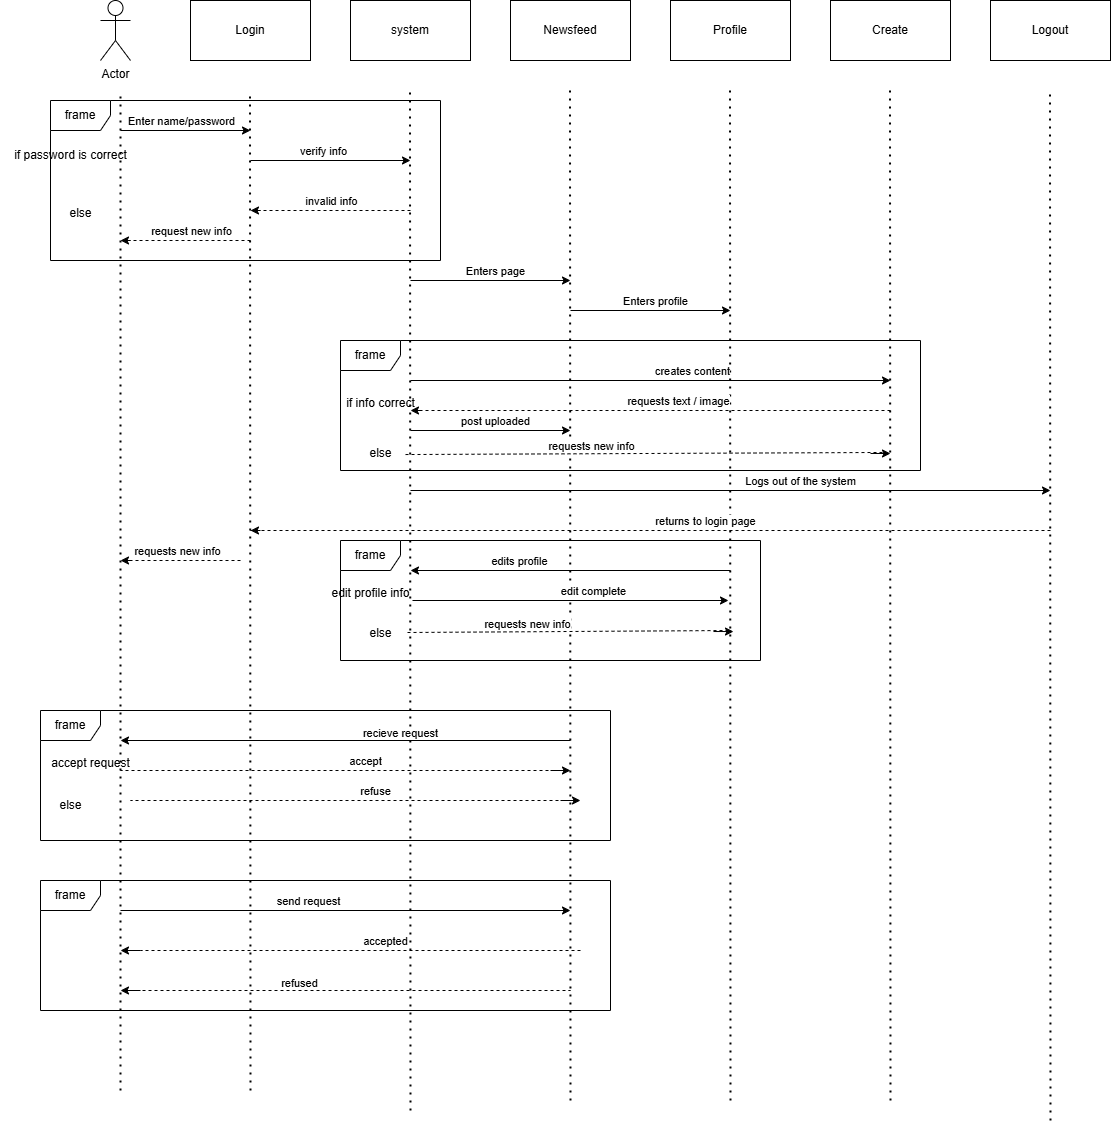

The diagram above was exported from draw.io. Its source (the exported page's mxGraphModel, read from the mxfile embedded in the PNG):
<mxGraphModel dx="3047" dy="1318" grid="1" gridSize="10" guides="1" tooltips="1" connect="1" arrows="1" fold="1" page="1" pageScale="1" pageWidth="827" pageHeight="1169" math="0" shadow="0">
  <root>
    <mxCell id="0" />
    <mxCell id="1" parent="0" />
    <mxCell id="zO8dPC2inWGW9w-FD2DG-1" value="Actor" style="shape=umlActor;verticalLabelPosition=bottom;verticalAlign=top;html=1;outlineConnect=0;" vertex="1" parent="1">
      <mxGeometry x="20" y="30" width="30" height="60" as="geometry" />
    </mxCell>
    <mxCell id="zO8dPC2inWGW9w-FD2DG-2" value="Login" style="rounded=0;whiteSpace=wrap;html=1;" vertex="1" parent="1">
      <mxGeometry x="110" y="30" width="120" height="60" as="geometry" />
    </mxCell>
    <mxCell id="zO8dPC2inWGW9w-FD2DG-3" value="Newsfeed" style="rounded=0;whiteSpace=wrap;html=1;" vertex="1" parent="1">
      <mxGeometry x="430" y="30" width="120" height="60" as="geometry" />
    </mxCell>
    <mxCell id="zO8dPC2inWGW9w-FD2DG-4" value="Profile" style="rounded=0;whiteSpace=wrap;html=1;" vertex="1" parent="1">
      <mxGeometry x="590" y="30" width="120" height="60" as="geometry" />
    </mxCell>
    <mxCell id="zO8dPC2inWGW9w-FD2DG-5" value="Create" style="rounded=0;whiteSpace=wrap;html=1;" vertex="1" parent="1">
      <mxGeometry x="750" y="30" width="120" height="60" as="geometry" />
    </mxCell>
    <mxCell id="zO8dPC2inWGW9w-FD2DG-6" value="Logout" style="rounded=0;whiteSpace=wrap;html=1;" vertex="1" parent="1">
      <mxGeometry x="910" y="30" width="120" height="60" as="geometry" />
    </mxCell>
    <mxCell id="zO8dPC2inWGW9w-FD2DG-7" value="" style="endArrow=none;dashed=1;html=1;dashPattern=1 3;strokeWidth=2;rounded=0;" edge="1" parent="1">
      <mxGeometry width="50" height="50" relative="1" as="geometry">
        <mxPoint x="40" y="1120" as="sourcePoint" />
        <mxPoint x="40" y="120" as="targetPoint" />
      </mxGeometry>
    </mxCell>
    <mxCell id="zO8dPC2inWGW9w-FD2DG-8" value="" style="endArrow=none;dashed=1;html=1;dashPattern=1 3;strokeWidth=2;rounded=0;" edge="1" parent="1">
      <mxGeometry width="50" height="50" relative="1" as="geometry">
        <mxPoint x="170" y="1120" as="sourcePoint" />
        <mxPoint x="169.5" y="120" as="targetPoint" />
      </mxGeometry>
    </mxCell>
    <mxCell id="zO8dPC2inWGW9w-FD2DG-9" value="" style="endArrow=none;dashed=1;html=1;dashPattern=1 3;strokeWidth=2;rounded=0;" edge="1" parent="1">
      <mxGeometry width="50" height="50" relative="1" as="geometry">
        <mxPoint x="490" y="1130" as="sourcePoint" />
        <mxPoint x="489.5" y="120" as="targetPoint" />
      </mxGeometry>
    </mxCell>
    <mxCell id="zO8dPC2inWGW9w-FD2DG-10" value="" style="endArrow=none;dashed=1;html=1;dashPattern=1 3;strokeWidth=2;rounded=0;" edge="1" parent="1">
      <mxGeometry width="50" height="50" relative="1" as="geometry">
        <mxPoint x="650" y="1130" as="sourcePoint" />
        <mxPoint x="649.5" y="120" as="targetPoint" />
      </mxGeometry>
    </mxCell>
    <mxCell id="zO8dPC2inWGW9w-FD2DG-11" value="" style="endArrow=none;dashed=1;html=1;dashPattern=1 3;strokeWidth=2;rounded=0;" edge="1" parent="1">
      <mxGeometry width="50" height="50" relative="1" as="geometry">
        <mxPoint x="810" y="1130" as="sourcePoint" />
        <mxPoint x="809.5" y="120" as="targetPoint" />
      </mxGeometry>
    </mxCell>
    <mxCell id="zO8dPC2inWGW9w-FD2DG-12" value="" style="endArrow=none;dashed=1;html=1;dashPattern=1 3;strokeWidth=2;rounded=0;" edge="1" parent="1">
      <mxGeometry width="50" height="50" relative="1" as="geometry">
        <mxPoint x="970" y="1150" as="sourcePoint" />
        <mxPoint x="969.5" y="120" as="targetPoint" />
      </mxGeometry>
    </mxCell>
    <mxCell id="zO8dPC2inWGW9w-FD2DG-13" value="" style="endArrow=classic;html=1;rounded=0;" edge="1" parent="1">
      <mxGeometry width="50" height="50" relative="1" as="geometry">
        <mxPoint x="40" y="160" as="sourcePoint" />
        <mxPoint x="170" y="160" as="targetPoint" />
      </mxGeometry>
    </mxCell>
    <mxCell id="zO8dPC2inWGW9w-FD2DG-14" value="Enter name/password" style="edgeLabel;html=1;align=center;verticalAlign=middle;resizable=0;points=[];" vertex="1" connectable="0" parent="zO8dPC2inWGW9w-FD2DG-13">
      <mxGeometry x="-0.2051" y="1" relative="1" as="geometry">
        <mxPoint x="8" y="-9" as="offset" />
      </mxGeometry>
    </mxCell>
    <mxCell id="zO8dPC2inWGW9w-FD2DG-15" value="system" style="rounded=0;whiteSpace=wrap;html=1;" vertex="1" parent="1">
      <mxGeometry x="270" y="30" width="120" height="60" as="geometry" />
    </mxCell>
    <mxCell id="zO8dPC2inWGW9w-FD2DG-16" value="" style="endArrow=none;dashed=1;html=1;dashPattern=1 3;strokeWidth=2;rounded=0;" edge="1" parent="1">
      <mxGeometry width="50" height="50" relative="1" as="geometry">
        <mxPoint x="330" y="1140" as="sourcePoint" />
        <mxPoint x="329.5" y="120" as="targetPoint" />
      </mxGeometry>
    </mxCell>
    <mxCell id="zO8dPC2inWGW9w-FD2DG-17" value="" style="endArrow=classic;html=1;rounded=0;" edge="1" parent="1">
      <mxGeometry width="50" height="50" relative="1" as="geometry">
        <mxPoint x="170" y="190" as="sourcePoint" />
        <mxPoint x="330" y="190" as="targetPoint" />
      </mxGeometry>
    </mxCell>
    <mxCell id="zO8dPC2inWGW9w-FD2DG-18" value="verify info" style="edgeLabel;html=1;align=center;verticalAlign=middle;resizable=0;points=[];" vertex="1" connectable="0" parent="zO8dPC2inWGW9w-FD2DG-17">
      <mxGeometry x="-0.2051" y="1" relative="1" as="geometry">
        <mxPoint x="8" y="-9" as="offset" />
      </mxGeometry>
    </mxCell>
    <mxCell id="zO8dPC2inWGW9w-FD2DG-20" value="" style="endArrow=none;dashed=1;html=1;rounded=0;" edge="1" parent="1">
      <mxGeometry width="50" height="50" relative="1" as="geometry">
        <mxPoint x="330" y="240" as="sourcePoint" />
        <mxPoint x="170" y="240" as="targetPoint" />
      </mxGeometry>
    </mxCell>
    <mxCell id="zO8dPC2inWGW9w-FD2DG-25" value="invalid info" style="edgeLabel;html=1;align=center;verticalAlign=middle;resizable=0;points=[];" vertex="1" connectable="0" parent="zO8dPC2inWGW9w-FD2DG-20">
      <mxGeometry x="-0.1708" y="-1" relative="1" as="geometry">
        <mxPoint x="-14" y="-9" as="offset" />
      </mxGeometry>
    </mxCell>
    <mxCell id="zO8dPC2inWGW9w-FD2DG-21" value="" style="endArrow=classic;html=1;rounded=0;" edge="1" parent="1">
      <mxGeometry width="50" height="50" relative="1" as="geometry">
        <mxPoint x="180" y="240" as="sourcePoint" />
        <mxPoint x="170" y="240" as="targetPoint" />
      </mxGeometry>
    </mxCell>
    <mxCell id="zO8dPC2inWGW9w-FD2DG-22" value="" style="endArrow=none;dashed=1;html=1;rounded=0;" edge="1" parent="1">
      <mxGeometry width="50" height="50" relative="1" as="geometry">
        <mxPoint x="170" y="270" as="sourcePoint" />
        <mxPoint x="40" y="270" as="targetPoint" />
      </mxGeometry>
    </mxCell>
    <mxCell id="zO8dPC2inWGW9w-FD2DG-26" value="request new info" style="edgeLabel;html=1;align=center;verticalAlign=middle;resizable=0;points=[];" vertex="1" connectable="0" parent="zO8dPC2inWGW9w-FD2DG-22">
      <mxGeometry x="-0.041" y="2" relative="1" as="geometry">
        <mxPoint x="2" y="-12" as="offset" />
      </mxGeometry>
    </mxCell>
    <mxCell id="zO8dPC2inWGW9w-FD2DG-23" value="" style="endArrow=classic;html=1;rounded=0;" edge="1" parent="1">
      <mxGeometry width="50" height="50" relative="1" as="geometry">
        <mxPoint x="50" y="270" as="sourcePoint" />
        <mxPoint x="40" y="270" as="targetPoint" />
      </mxGeometry>
    </mxCell>
    <mxCell id="zO8dPC2inWGW9w-FD2DG-27" value="" style="endArrow=classic;html=1;rounded=0;" edge="1" parent="1">
      <mxGeometry width="50" height="50" relative="1" as="geometry">
        <mxPoint x="330" y="310" as="sourcePoint" />
        <mxPoint x="490" y="310" as="targetPoint" />
      </mxGeometry>
    </mxCell>
    <mxCell id="zO8dPC2inWGW9w-FD2DG-28" value="Enters page" style="edgeLabel;html=1;align=center;verticalAlign=middle;resizable=0;points=[];" vertex="1" connectable="0" parent="zO8dPC2inWGW9w-FD2DG-27">
      <mxGeometry x="0.2333" relative="1" as="geometry">
        <mxPoint x="-15" y="-10" as="offset" />
      </mxGeometry>
    </mxCell>
    <mxCell id="zO8dPC2inWGW9w-FD2DG-29" value="" style="endArrow=classic;html=1;rounded=0;" edge="1" parent="1">
      <mxGeometry width="50" height="50" relative="1" as="geometry">
        <mxPoint x="490" y="340" as="sourcePoint" />
        <mxPoint x="650" y="340" as="targetPoint" />
      </mxGeometry>
    </mxCell>
    <mxCell id="zO8dPC2inWGW9w-FD2DG-30" value="Enters profile" style="edgeLabel;html=1;align=center;verticalAlign=middle;resizable=0;points=[];" vertex="1" connectable="0" parent="zO8dPC2inWGW9w-FD2DG-29">
      <mxGeometry x="0.2333" relative="1" as="geometry">
        <mxPoint x="-15" y="-10" as="offset" />
      </mxGeometry>
    </mxCell>
    <mxCell id="zO8dPC2inWGW9w-FD2DG-31" value="" style="endArrow=classic;html=1;rounded=0;" edge="1" parent="1">
      <mxGeometry width="50" height="50" relative="1" as="geometry">
        <mxPoint x="330" y="410" as="sourcePoint" />
        <mxPoint x="810" y="410" as="targetPoint" />
      </mxGeometry>
    </mxCell>
    <mxCell id="zO8dPC2inWGW9w-FD2DG-32" value="creates content" style="edgeLabel;html=1;align=center;verticalAlign=middle;resizable=0;points=[];" vertex="1" connectable="0" parent="zO8dPC2inWGW9w-FD2DG-31">
      <mxGeometry x="0.2333" relative="1" as="geometry">
        <mxPoint x="-15" y="-10" as="offset" />
      </mxGeometry>
    </mxCell>
    <mxCell id="zO8dPC2inWGW9w-FD2DG-33" value="" style="endArrow=classic;html=1;rounded=0;" edge="1" parent="1">
      <mxGeometry width="50" height="50" relative="1" as="geometry">
        <mxPoint x="330" y="520" as="sourcePoint" />
        <mxPoint x="970" y="520" as="targetPoint" />
      </mxGeometry>
    </mxCell>
    <mxCell id="zO8dPC2inWGW9w-FD2DG-34" value="Logs out of the system" style="edgeLabel;html=1;align=center;verticalAlign=middle;resizable=0;points=[];" vertex="1" connectable="0" parent="zO8dPC2inWGW9w-FD2DG-33">
      <mxGeometry x="0.2333" relative="1" as="geometry">
        <mxPoint x="-6" y="-10" as="offset" />
      </mxGeometry>
    </mxCell>
    <mxCell id="zO8dPC2inWGW9w-FD2DG-35" value="" style="endArrow=none;dashed=1;html=1;rounded=0;" edge="1" parent="1">
      <mxGeometry width="50" height="50" relative="1" as="geometry">
        <mxPoint x="970" y="560" as="sourcePoint" />
        <mxPoint x="170" y="560" as="targetPoint" />
      </mxGeometry>
    </mxCell>
    <mxCell id="zO8dPC2inWGW9w-FD2DG-36" value="returns to login page" style="edgeLabel;html=1;align=center;verticalAlign=middle;resizable=0;points=[];" vertex="1" connectable="0" parent="zO8dPC2inWGW9w-FD2DG-35">
      <mxGeometry x="-0.1708" y="-1" relative="1" as="geometry">
        <mxPoint x="-14" y="-9" as="offset" />
      </mxGeometry>
    </mxCell>
    <mxCell id="zO8dPC2inWGW9w-FD2DG-37" value="" style="endArrow=classic;html=1;rounded=0;" edge="1" parent="1">
      <mxGeometry width="50" height="50" relative="1" as="geometry">
        <mxPoint x="180" y="560" as="sourcePoint" />
        <mxPoint x="170" y="560" as="targetPoint" />
      </mxGeometry>
    </mxCell>
    <mxCell id="zO8dPC2inWGW9w-FD2DG-38" value="" style="endArrow=none;dashed=1;html=1;rounded=0;" edge="1" parent="1">
      <mxGeometry width="50" height="50" relative="1" as="geometry">
        <mxPoint x="160" y="590" as="sourcePoint" />
        <mxPoint x="40" y="590" as="targetPoint" />
      </mxGeometry>
    </mxCell>
    <mxCell id="zO8dPC2inWGW9w-FD2DG-39" value="requests new info" style="edgeLabel;html=1;align=center;verticalAlign=middle;resizable=0;points=[];" vertex="1" connectable="0" parent="zO8dPC2inWGW9w-FD2DG-38">
      <mxGeometry x="-0.1708" y="-1" relative="1" as="geometry">
        <mxPoint x="-14" y="-9" as="offset" />
      </mxGeometry>
    </mxCell>
    <mxCell id="zO8dPC2inWGW9w-FD2DG-40" value="" style="endArrow=classic;html=1;rounded=0;" edge="1" parent="1">
      <mxGeometry width="50" height="50" relative="1" as="geometry">
        <mxPoint x="50" y="590" as="sourcePoint" />
        <mxPoint x="40" y="590" as="targetPoint" />
      </mxGeometry>
    </mxCell>
    <mxCell id="zO8dPC2inWGW9w-FD2DG-43" value="frame" style="shape=umlFrame;whiteSpace=wrap;html=1;pointerEvents=0;" vertex="1" parent="1">
      <mxGeometry x="-30" y="130" width="390" height="160" as="geometry" />
    </mxCell>
    <mxCell id="zO8dPC2inWGW9w-FD2DG-44" value="if password is correct" style="text;html=1;align=center;verticalAlign=middle;resizable=0;points=[];autosize=1;strokeColor=none;fillColor=none;" vertex="1" parent="1">
      <mxGeometry x="-80" y="170" width="140" height="30" as="geometry" />
    </mxCell>
    <mxCell id="zO8dPC2inWGW9w-FD2DG-45" value="else" style="text;html=1;align=center;verticalAlign=middle;resizable=0;points=[];autosize=1;strokeColor=none;fillColor=none;" vertex="1" parent="1">
      <mxGeometry x="-25" y="228" width="50" height="30" as="geometry" />
    </mxCell>
    <mxCell id="zO8dPC2inWGW9w-FD2DG-48" value="" style="endArrow=none;dashed=1;html=1;rounded=0;" edge="1" parent="1">
      <mxGeometry width="50" height="50" relative="1" as="geometry">
        <mxPoint x="810" y="440" as="sourcePoint" />
        <mxPoint x="330" y="440" as="targetPoint" />
      </mxGeometry>
    </mxCell>
    <mxCell id="zO8dPC2inWGW9w-FD2DG-49" value="requests text / image" style="edgeLabel;html=1;align=center;verticalAlign=middle;resizable=0;points=[];" vertex="1" connectable="0" parent="zO8dPC2inWGW9w-FD2DG-48">
      <mxGeometry x="-0.1708" y="-1" relative="1" as="geometry">
        <mxPoint x="-14" y="-9" as="offset" />
      </mxGeometry>
    </mxCell>
    <mxCell id="zO8dPC2inWGW9w-FD2DG-50" value="" style="endArrow=classic;html=1;rounded=0;" edge="1" parent="1">
      <mxGeometry width="50" height="50" relative="1" as="geometry">
        <mxPoint x="340" y="440" as="sourcePoint" />
        <mxPoint x="330" y="440" as="targetPoint" />
      </mxGeometry>
    </mxCell>
    <mxCell id="zO8dPC2inWGW9w-FD2DG-53" value="" style="endArrow=classic;html=1;rounded=0;" edge="1" parent="1">
      <mxGeometry width="50" height="50" relative="1" as="geometry">
        <mxPoint x="330" y="460" as="sourcePoint" />
        <mxPoint x="490" y="460" as="targetPoint" />
      </mxGeometry>
    </mxCell>
    <mxCell id="zO8dPC2inWGW9w-FD2DG-54" value="post uploaded" style="edgeLabel;html=1;align=center;verticalAlign=middle;resizable=0;points=[];" vertex="1" connectable="0" parent="zO8dPC2inWGW9w-FD2DG-53">
      <mxGeometry x="0.2333" relative="1" as="geometry">
        <mxPoint x="-15" y="-10" as="offset" />
      </mxGeometry>
    </mxCell>
    <mxCell id="zO8dPC2inWGW9w-FD2DG-57" value="frame" style="shape=umlFrame;whiteSpace=wrap;html=1;pointerEvents=0;" vertex="1" parent="1">
      <mxGeometry x="260" y="370" width="580" height="130" as="geometry" />
    </mxCell>
    <mxCell id="zO8dPC2inWGW9w-FD2DG-58" value="if info correct" style="text;html=1;align=center;verticalAlign=middle;resizable=0;points=[];autosize=1;strokeColor=none;fillColor=none;" vertex="1" parent="1">
      <mxGeometry x="255" y="418" width="90" height="30" as="geometry" />
    </mxCell>
    <mxCell id="zO8dPC2inWGW9w-FD2DG-59" value="else" style="text;html=1;align=center;verticalAlign=middle;resizable=0;points=[];autosize=1;strokeColor=none;fillColor=none;" vertex="1" parent="1">
      <mxGeometry x="275" y="468" width="50" height="30" as="geometry" />
    </mxCell>
    <mxCell id="zO8dPC2inWGW9w-FD2DG-60" value="" style="endArrow=classic;html=1;rounded=0;" edge="1" parent="1">
      <mxGeometry width="50" height="50" relative="1" as="geometry">
        <mxPoint x="650" y="600" as="sourcePoint" />
        <mxPoint x="330" y="600" as="targetPoint" />
      </mxGeometry>
    </mxCell>
    <mxCell id="zO8dPC2inWGW9w-FD2DG-61" value="edits profile" style="edgeLabel;html=1;align=center;verticalAlign=middle;resizable=0;points=[];" vertex="1" connectable="0" parent="zO8dPC2inWGW9w-FD2DG-60">
      <mxGeometry x="0.2333" relative="1" as="geometry">
        <mxPoint x="-15" y="-10" as="offset" />
      </mxGeometry>
    </mxCell>
    <mxCell id="zO8dPC2inWGW9w-FD2DG-62" value="" style="endArrow=none;dashed=1;html=1;rounded=0;exitX=1.099;exitY=0.803;exitDx=0;exitDy=0;exitPerimeter=0;" edge="1" parent="1">
      <mxGeometry width="50" height="50" relative="1" as="geometry">
        <mxPoint x="324.99999999999983" y="484.0399999999999" as="sourcePoint" />
        <mxPoint x="805.05" y="481.95" as="targetPoint" />
      </mxGeometry>
    </mxCell>
    <mxCell id="zO8dPC2inWGW9w-FD2DG-63" value="requests new info" style="edgeLabel;html=1;align=center;verticalAlign=middle;resizable=0;points=[];" vertex="1" connectable="0" parent="zO8dPC2inWGW9w-FD2DG-62">
      <mxGeometry x="-0.1708" y="-1" relative="1" as="geometry">
        <mxPoint x="-14" y="-9" as="offset" />
      </mxGeometry>
    </mxCell>
    <mxCell id="zO8dPC2inWGW9w-FD2DG-64" value="" style="endArrow=classic;html=1;rounded=0;" edge="1" parent="1">
      <mxGeometry width="50" height="50" relative="1" as="geometry">
        <mxPoint x="790" y="482.97" as="sourcePoint" />
        <mxPoint x="810" y="483" as="targetPoint" />
      </mxGeometry>
    </mxCell>
    <mxCell id="zO8dPC2inWGW9w-FD2DG-65" value="" style="endArrow=none;dashed=1;html=1;rounded=0;" edge="1" parent="1">
      <mxGeometry width="50" height="50" relative="1" as="geometry">
        <mxPoint x="327" y="662" as="sourcePoint" />
        <mxPoint x="648.05" y="660" as="targetPoint" />
      </mxGeometry>
    </mxCell>
    <mxCell id="zO8dPC2inWGW9w-FD2DG-66" value="requests new info" style="edgeLabel;html=1;align=center;verticalAlign=middle;resizable=0;points=[];" vertex="1" connectable="0" parent="zO8dPC2inWGW9w-FD2DG-65">
      <mxGeometry x="-0.1708" y="-1" relative="1" as="geometry">
        <mxPoint x="-14" y="-9" as="offset" />
      </mxGeometry>
    </mxCell>
    <mxCell id="zO8dPC2inWGW9w-FD2DG-67" value="" style="endArrow=classic;html=1;rounded=0;" edge="1" parent="1">
      <mxGeometry width="50" height="50" relative="1" as="geometry">
        <mxPoint x="633" y="661.02" as="sourcePoint" />
        <mxPoint x="653" y="661.05" as="targetPoint" />
      </mxGeometry>
    </mxCell>
    <mxCell id="zO8dPC2inWGW9w-FD2DG-68" value="" style="endArrow=classic;html=1;rounded=0;" edge="1" parent="1">
      <mxGeometry width="50" height="50" relative="1" as="geometry">
        <mxPoint x="332" y="630" as="sourcePoint" />
        <mxPoint x="648" y="630" as="targetPoint" />
      </mxGeometry>
    </mxCell>
    <mxCell id="zO8dPC2inWGW9w-FD2DG-69" value="edit complete" style="edgeLabel;html=1;align=center;verticalAlign=middle;resizable=0;points=[];" vertex="1" connectable="0" parent="zO8dPC2inWGW9w-FD2DG-68">
      <mxGeometry x="0.2333" relative="1" as="geometry">
        <mxPoint x="-15" y="-10" as="offset" />
      </mxGeometry>
    </mxCell>
    <mxCell id="zO8dPC2inWGW9w-FD2DG-70" value="frame" style="shape=umlFrame;whiteSpace=wrap;html=1;pointerEvents=0;" vertex="1" parent="1">
      <mxGeometry x="260" y="570" width="420" height="120" as="geometry" />
    </mxCell>
    <mxCell id="zO8dPC2inWGW9w-FD2DG-71" value="edit profile info" style="text;html=1;align=center;verticalAlign=middle;resizable=0;points=[];autosize=1;strokeColor=none;fillColor=none;" vertex="1" parent="1">
      <mxGeometry x="240" y="608" width="100" height="30" as="geometry" />
    </mxCell>
    <mxCell id="zO8dPC2inWGW9w-FD2DG-72" value="else" style="text;html=1;align=center;verticalAlign=middle;resizable=0;points=[];autosize=1;strokeColor=none;fillColor=none;" vertex="1" parent="1">
      <mxGeometry x="275" y="648" width="50" height="30" as="geometry" />
    </mxCell>
    <mxCell id="zO8dPC2inWGW9w-FD2DG-73" value="" style="endArrow=classic;html=1;rounded=0;" edge="1" parent="1">
      <mxGeometry width="50" height="50" relative="1" as="geometry">
        <mxPoint x="490" y="770" as="sourcePoint" />
        <mxPoint x="40" y="770" as="targetPoint" />
      </mxGeometry>
    </mxCell>
    <mxCell id="zO8dPC2inWGW9w-FD2DG-74" value="recieve request" style="edgeLabel;html=1;align=center;verticalAlign=middle;resizable=0;points=[];" vertex="1" connectable="0" parent="zO8dPC2inWGW9w-FD2DG-73">
      <mxGeometry x="-0.2051" y="1" relative="1" as="geometry">
        <mxPoint x="8" y="-9" as="offset" />
      </mxGeometry>
    </mxCell>
    <mxCell id="zO8dPC2inWGW9w-FD2DG-75" value="" style="endArrow=none;dashed=1;html=1;rounded=0;" edge="1" parent="1">
      <mxGeometry width="50" height="50" relative="1" as="geometry">
        <mxPoint x="480" y="800" as="sourcePoint" />
        <mxPoint x="40" y="800" as="targetPoint" />
      </mxGeometry>
    </mxCell>
    <mxCell id="zO8dPC2inWGW9w-FD2DG-76" value="accept" style="edgeLabel;html=1;align=center;verticalAlign=middle;resizable=0;points=[];" vertex="1" connectable="0" parent="zO8dPC2inWGW9w-FD2DG-75">
      <mxGeometry x="-0.1708" y="-1" relative="1" as="geometry">
        <mxPoint x="-14" y="-9" as="offset" />
      </mxGeometry>
    </mxCell>
    <mxCell id="zO8dPC2inWGW9w-FD2DG-77" value="" style="endArrow=classic;html=1;rounded=0;" edge="1" parent="1">
      <mxGeometry width="50" height="50" relative="1" as="geometry">
        <mxPoint x="470" y="800" as="sourcePoint" />
        <mxPoint x="490" y="800" as="targetPoint" />
      </mxGeometry>
    </mxCell>
    <mxCell id="zO8dPC2inWGW9w-FD2DG-78" value="" style="endArrow=none;dashed=1;html=1;rounded=0;" edge="1" parent="1">
      <mxGeometry width="50" height="50" relative="1" as="geometry">
        <mxPoint x="490" y="830" as="sourcePoint" />
        <mxPoint x="50" y="830" as="targetPoint" />
      </mxGeometry>
    </mxCell>
    <mxCell id="zO8dPC2inWGW9w-FD2DG-79" value="refuse" style="edgeLabel;html=1;align=center;verticalAlign=middle;resizable=0;points=[];" vertex="1" connectable="0" parent="zO8dPC2inWGW9w-FD2DG-78">
      <mxGeometry x="-0.1708" y="-1" relative="1" as="geometry">
        <mxPoint x="-14" y="-9" as="offset" />
      </mxGeometry>
    </mxCell>
    <mxCell id="zO8dPC2inWGW9w-FD2DG-80" value="" style="endArrow=classic;html=1;rounded=0;" edge="1" parent="1">
      <mxGeometry width="50" height="50" relative="1" as="geometry">
        <mxPoint x="480" y="830" as="sourcePoint" />
        <mxPoint x="500" y="830" as="targetPoint" />
      </mxGeometry>
    </mxCell>
    <mxCell id="zO8dPC2inWGW9w-FD2DG-81" value="frame" style="shape=umlFrame;whiteSpace=wrap;html=1;pointerEvents=0;" vertex="1" parent="1">
      <mxGeometry x="-40" y="740" width="570" height="130" as="geometry" />
    </mxCell>
    <mxCell id="zO8dPC2inWGW9w-FD2DG-82" value="accept request" style="text;html=1;align=center;verticalAlign=middle;resizable=0;points=[];autosize=1;strokeColor=none;fillColor=none;" vertex="1" parent="1">
      <mxGeometry x="-40" y="778" width="100" height="30" as="geometry" />
    </mxCell>
    <mxCell id="zO8dPC2inWGW9w-FD2DG-83" value="else" style="text;html=1;align=center;verticalAlign=middle;resizable=0;points=[];autosize=1;strokeColor=none;fillColor=none;" vertex="1" parent="1">
      <mxGeometry x="-35" y="820" width="50" height="30" as="geometry" />
    </mxCell>
    <mxCell id="zO8dPC2inWGW9w-FD2DG-84" value="" style="endArrow=classic;html=1;rounded=0;" edge="1" parent="1">
      <mxGeometry width="50" height="50" relative="1" as="geometry">
        <mxPoint x="40" y="940" as="sourcePoint" />
        <mxPoint x="490" y="940" as="targetPoint" />
      </mxGeometry>
    </mxCell>
    <mxCell id="zO8dPC2inWGW9w-FD2DG-85" value="send request" style="edgeLabel;html=1;align=center;verticalAlign=middle;resizable=0;points=[];" vertex="1" connectable="0" parent="zO8dPC2inWGW9w-FD2DG-84">
      <mxGeometry x="-0.2051" y="1" relative="1" as="geometry">
        <mxPoint x="8" y="-9" as="offset" />
      </mxGeometry>
    </mxCell>
    <mxCell id="zO8dPC2inWGW9w-FD2DG-86" value="" style="endArrow=none;dashed=1;html=1;rounded=0;" edge="1" parent="1">
      <mxGeometry width="50" height="50" relative="1" as="geometry">
        <mxPoint x="500" y="980" as="sourcePoint" />
        <mxPoint x="60" y="980" as="targetPoint" />
      </mxGeometry>
    </mxCell>
    <mxCell id="zO8dPC2inWGW9w-FD2DG-87" value="accepted" style="edgeLabel;html=1;align=center;verticalAlign=middle;resizable=0;points=[];" vertex="1" connectable="0" parent="zO8dPC2inWGW9w-FD2DG-86">
      <mxGeometry x="-0.1708" y="-1" relative="1" as="geometry">
        <mxPoint x="-14" y="-9" as="offset" />
      </mxGeometry>
    </mxCell>
    <mxCell id="zO8dPC2inWGW9w-FD2DG-88" value="" style="endArrow=classic;html=1;rounded=0;" edge="1" parent="1">
      <mxGeometry width="50" height="50" relative="1" as="geometry">
        <mxPoint x="60" y="980" as="sourcePoint" />
        <mxPoint x="40" y="980" as="targetPoint" />
      </mxGeometry>
    </mxCell>
    <mxCell id="zO8dPC2inWGW9w-FD2DG-89" value="" style="endArrow=none;dashed=1;html=1;rounded=0;" edge="1" parent="1">
      <mxGeometry width="50" height="50" relative="1" as="geometry">
        <mxPoint x="50" y="1020" as="sourcePoint" />
        <mxPoint x="490" y="1020" as="targetPoint" />
      </mxGeometry>
    </mxCell>
    <mxCell id="zO8dPC2inWGW9w-FD2DG-90" value="refused" style="edgeLabel;html=1;align=center;verticalAlign=middle;resizable=0;points=[];" vertex="1" connectable="0" parent="zO8dPC2inWGW9w-FD2DG-89">
      <mxGeometry x="-0.1708" y="-1" relative="1" as="geometry">
        <mxPoint x="-14" y="-9" as="offset" />
      </mxGeometry>
    </mxCell>
    <mxCell id="zO8dPC2inWGW9w-FD2DG-91" value="" style="endArrow=classic;html=1;rounded=0;" edge="1" parent="1">
      <mxGeometry width="50" height="50" relative="1" as="geometry">
        <mxPoint x="60" y="1020" as="sourcePoint" />
        <mxPoint x="40" y="1020" as="targetPoint" />
      </mxGeometry>
    </mxCell>
    <mxCell id="zO8dPC2inWGW9w-FD2DG-92" value="frame" style="shape=umlFrame;whiteSpace=wrap;html=1;pointerEvents=0;" vertex="1" parent="1">
      <mxGeometry x="-40" y="910" width="570" height="130" as="geometry" />
    </mxCell>
  </root>
</mxGraphModel>